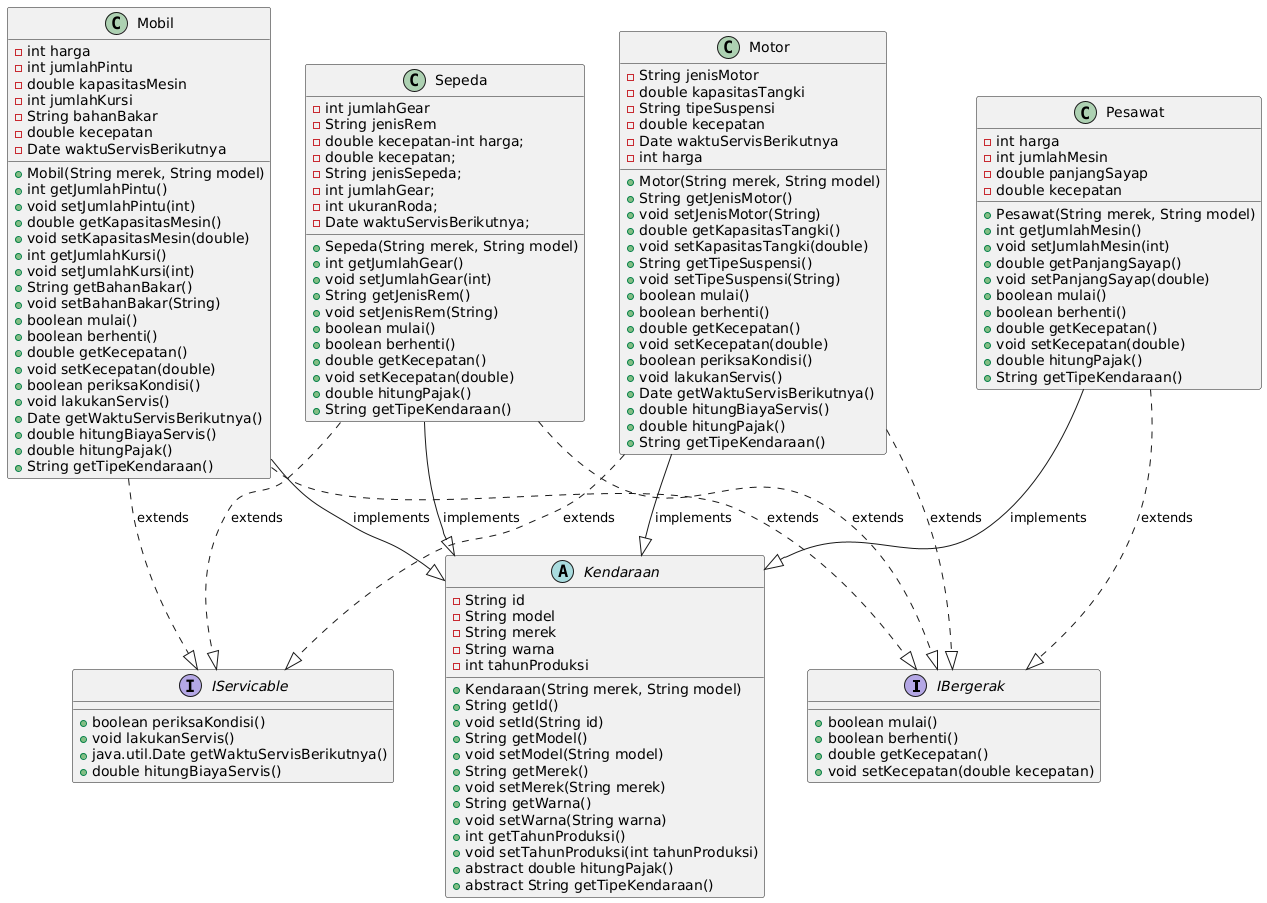

The diagram above was rendered by PlantUML. Its source (embedded in the PNG):
@startuml
' Interfaces
interface IBergerak {
    +boolean mulai()
    +boolean berhenti()
    +double getKecepatan()
    +void setKecepatan(double kecepatan)
}

interface IServicable {
    +boolean periksaKondisi()
    +void lakukanServis()
    +java.util.Date getWaktuServisBerikutnya()
    +double hitungBiayaServis()
}

' Abstract Class
abstract class Kendaraan {
    -String id
    -String model
    -String merek
    -String warna
    -int tahunProduksi
    +Kendaraan(String merek, String model)
    +String getId()
    +void setId(String id)
    +String getModel()
    +void setModel(String model)
    +String getMerek()
    +void setMerek(String merek)
    +String getWarna()
    +void setWarna(String warna)
    +int getTahunProduksi()
    +void setTahunProduksi(int tahunProduksi)
    +abstract double hitungPajak()
    +abstract String getTipeKendaraan()
}

' Class Mobil
class Mobil {
    -int harga
    -int jumlahPintu
    -double kapasitasMesin
    -int jumlahKursi
    -String bahanBakar
    -double kecepatan
    -Date waktuServisBerikutnya
    +Mobil(String merek, String model)
    +int getJumlahPintu()
    +void setJumlahPintu(int)
    +double getKapasitasMesin()
    +void setKapasitasMesin(double)
    +int getJumlahKursi()
    +void setJumlahKursi(int)
    +String getBahanBakar()
    +void setBahanBakar(String)
    +boolean mulai()
    +boolean berhenti()
    +double getKecepatan()
    +void setKecepatan(double)
    +boolean periksaKondisi()
    +void lakukanServis()
    +Date getWaktuServisBerikutnya()
    +double hitungBiayaServis()
    +double hitungPajak()
    +String getTipeKendaraan()
}

' Class Motor
class Motor {
    -String jenisMotor
    -double kapasitasTangki
    -String tipeSuspensi
    -double kecepatan
    -Date waktuServisBerikutnya
    -int harga
    +Motor(String merek, String model)
    +String getJenisMotor()
    +void setJenisMotor(String)
    +double getKapasitasTangki()
    +void setKapasitasTangki(double)
    +String getTipeSuspensi()
    +void setTipeSuspensi(String)
    +boolean mulai()
    +boolean berhenti()
    +double getKecepatan()
    +void setKecepatan(double)
    +boolean periksaKondisi()
    +void lakukanServis()
    +Date getWaktuServisBerikutnya()
    +double hitungBiayaServis()
    +double hitungPajak()
    +String getTipeKendaraan()
}

' Class Pesawat
class Pesawat {
    -int harga
    -int jumlahMesin
    -double panjangSayap
    -double kecepatan
    +Pesawat(String merek, String model)
    +int getJumlahMesin()
    +void setJumlahMesin(int)
    +double getPanjangSayap()
    +void setPanjangSayap(double)
    +boolean mulai()
    +boolean berhenti()
    +double getKecepatan()
    +void setKecepatan(double)
    +double hitungPajak()
    +String getTipeKendaraan()
}

' Class Sepeda
class Sepeda {
    -int jumlahGear
    -String jenisRem
    -double kecepatan-int harga;
    -double kecepatan;
    -String jenisSepeda;
    -int jumlahGear;
    -int ukuranRoda;
    -Date waktuServisBerikutnya;

    +Sepeda(String merek, String model)
    +int getJumlahGear()
    +void setJumlahGear(int)
    +String getJenisRem()
    +void setJenisRem(String)
    +boolean mulai()
    +boolean berhenti()
    +double getKecepatan()
    +void setKecepatan(double)
    +double hitungPajak()
    +String getTipeKendaraan()
}

' Relationships
Mobil --|> Kendaraan : implements
Mobil ..|> IBergerak : extends
Mobil ..|> IServicable : extends

Motor --|> Kendaraan : implements 
Motor ..|> IBergerak : extends
Motor ..|> IServicable : extends

Pesawat --|> Kendaraan : implements
Pesawat ..|> IBergerak : extends

Sepeda --|> Kendaraan  : implements
Sepeda ..|> IBergerak: extends
Sepeda ..|> IServicable : extends
@enduml